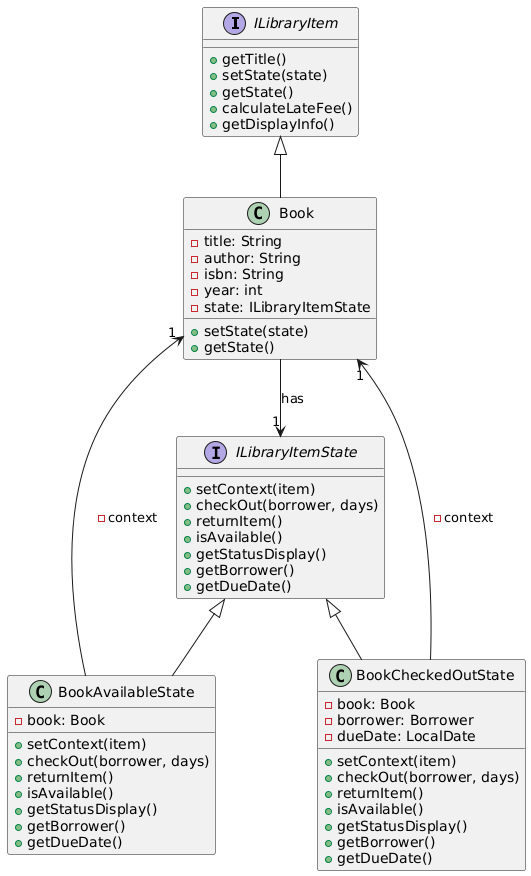

The diagram above was rendered by PlantUML. Its source (embedded in the PNG):
@startuml
interface ILibraryItem {
    +getTitle()
    +setState(state)
    +getState()
    +calculateLateFee()
    +getDisplayInfo()
}

class Book {
    -title: String
    -author: String
    -isbn: String
    -year: int
    -state: ILibraryItemState
    +setState(state)
    +getState()
}

interface ILibraryItemState {
    +setContext(item)
    +checkOut(borrower, days)
    +returnItem()
    +isAvailable()
    +getStatusDisplay()
    +getBorrower()
    +getDueDate()
}

class BookAvailableState {
    -book: Book
    +setContext(item)
    +checkOut(borrower, days)
    +returnItem()
    +isAvailable()
    +getStatusDisplay()
    +getBorrower()
    +getDueDate()
}

class BookCheckedOutState {
    -book: Book
    -borrower: Borrower
    -dueDate: LocalDate
    +setContext(item)
    +checkOut(borrower, days)
    +returnItem()
    +isAvailable()
    +getStatusDisplay()
    +getBorrower()
    +getDueDate()
}

ILibraryItem <|-- Book
ILibraryItemState <|-- BookAvailableState
ILibraryItemState <|-- BookCheckedOutState
Book --> "1" ILibraryItemState : has
BookAvailableState --> "1" Book : -context
BookCheckedOutState --> "1" Book : -context
@enduml